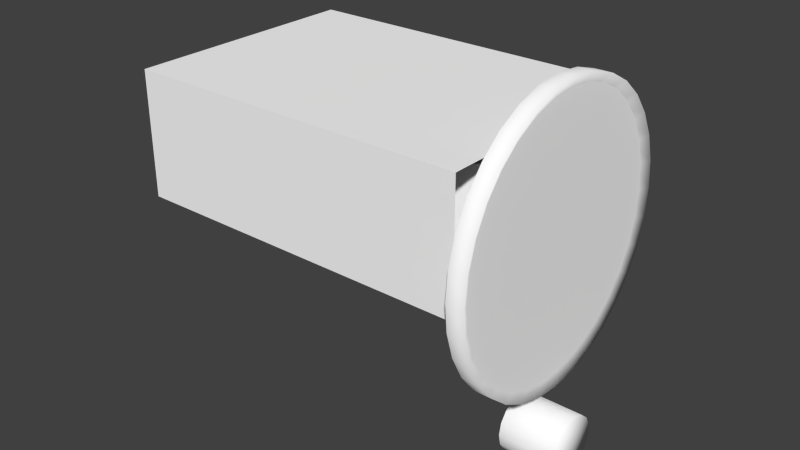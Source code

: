 # Source: compass.blend  (saved by Blender 2.73.0; exported with 4.5.12 LTS)
import bpy
from mathutils import Matrix  # noqa: F401  (used for matrix-valued properties, if any)

bpy.ops.wm.read_factory_settings(use_empty=True)
scene = bpy.context.scene
scene.name = 'Scene'

# ---- collections
col_collection_1 = bpy.data.collections.new('Collection 1'); scene.collection.children.link(col_collection_1)
col_collection_2 = bpy.data.collections.new('Collection 2'); scene.collection.children.link(col_collection_2)

# ---- materials (node trees are filled in below, after node groups)
mat_defaultwhite = bpy.data.materials.new('DefaultWhite')
mat_defaultwhite.alpha_threshold = 0.0
mat_defaultwhite.use_transparent_shadow = False
mat_defaultwhite.diffuse_color = (1.0, 1.0, 1.0, 1.0)
mat_defaultwhite.roughness = 0.5
mat_defaultwhite.line_color = (0.0, 0.0, 0.0, 1.0)
mat_transparent = bpy.data.materials.new('transparent')
mat_transparent.alpha_threshold = 0.0
mat_transparent.use_transparent_shadow = False
mat_transparent.diffuse_color = (1.0, 1.0, 1.0, 1.0)
mat_transparent.roughness = 0.5
mat_transparent.line_color = (0.0, 0.0, 0.0, 0.15)

# ---- node groups
ng_auto_smooth = bpy.data.node_groups.new('Auto Smooth', 'GeometryNodeTree')
_s = ng_auto_smooth.interface.new_socket(name='Geometry', in_out='OUTPUT', socket_type='NodeSocketGeometry')
_s = ng_auto_smooth.interface.new_socket(name='Geometry', in_out='INPUT', socket_type='NodeSocketGeometry')
_s = ng_auto_smooth.interface.new_socket(name='Angle', in_out='INPUT', socket_type='NodeSocketFloat')
_s.subtype = 'ANGLE'
_s.min_value = 0.0
_s.max_value = 3.142
ng_auto_smooth.is_modifier = True
_N = ng_auto_smooth.nodes; _L = ng_auto_smooth.links
n0 = _N.new('NodeGroupOutput'); n0.name = 'Group Output'; n0.location = (480, -100)
n1 = _N.new('NodeGroupInput'); n1.name = 'Group Input'; n1.location = (-420, -300)
n2 = _N.new('NodeGroupInput'); n2.name = 'Group Input.001'; n2.location = (-60, -100)
n3 = _N.new('GeometryNodeSetShadeSmooth'); n3.name = 'Set Shade Smooth'; n3.location = (120, -100)
n3.domain = 'EDGE'
n4 = _N.new('GeometryNodeSetShadeSmooth'); n4.name = 'Set Shade Smooth.001'; n4.location = (300, -100)
n5 = _N.new('GeometryNodeInputMeshEdgeAngle'); n5.name = 'Edge Angle'; n5.location = (-420, -220)
n6 = _N.new('GeometryNodeInputEdgeSmooth'); n6.name = 'Is Edge Smooth'; n6.location = (-60, -160)
n7 = _N.new('GeometryNodeInputShadeSmooth'); n7.name = 'Is Face Smooth'; n7.location = (-240, -340)
n8 = _N.new('FunctionNodeBooleanMath'); n8.name = 'Boolean Math'; n8.location = (-60, -220)
n9 = _N.new('FunctionNodeCompare'); n9.name = 'Compare'; n9.location = (-240, -180)
n9.operation = 'LESS_EQUAL'
_L.new(n5.outputs[0], n9.inputs[0])
_L.new(n4.outputs[0], n0.inputs[0])
_L.new(n1.outputs[1], n9.inputs[1])
_L.new(n9.outputs[0], n8.inputs[0])
_L.new(n7.outputs[0], n8.inputs[1])
_L.new(n2.outputs[0], n3.inputs[0])
_L.new(n6.outputs[0], n3.inputs[1])
_L.new(n3.outputs[0], n4.inputs[0])
_L.new(n8.outputs[0], n3.inputs[2])
n0.is_active_output = True

# ---- material node trees

# ---- world
world_world = bpy.data.worlds.new('World'); scene.world = world_world
world_world.color = (0.05088, 0.05088, 0.05088)
world_world.use_sun_shadow = False
world_world.sun_shadow_jitter_overblur = 0.0
world_world.cycles.sampling_method = 'MANUAL'
world_world.cycles.sample_map_resolution = 256

# ---- meshes
me_knob = bpy.data.meshes.new('knob')
me_knob.from_pydata([(0.01147, -0.007841, -0.05843), (0.01147, -0.005602, -0.05535), (0.01147, -0.002306, -0.05345), (0.01147, 0.001481, -0.05305), (0.01147, 0.005103, -0.05423), (0.01147, 0.007931, -0.05678), (0.01147, 0.009482, -0.06025), (0.01147, 0.009482, -0.06406), (0.01147, 0.007931, -0.06754), (0.01147, 0.005103, -0.07009), (0.01147, 0.001481, -0.07127), (0.01147, -0.002306, -0.07087), (0.01147, -0.005602, -0.06896), (0.01147, -0.007841, -0.06588), (0.01147, -0.008634, -0.06216), (-0.00685, -0.007841, -0.05843), (-0.00685, -0.005602, -0.05535), (-0.00685, -0.002306, -0.05345), (-0.00685, 0.001481, -0.05305), (-0.00685, 0.005103, -0.05423), (-0.00685, 0.007931, -0.05678), (-0.00685, 0.009482, -0.06025), (-0.00685, 0.009482, -0.06406), (-0.00685, 0.007931, -0.06754), (-0.00685, 0.005103, -0.07009), (-0.00685, 0.001481, -0.07127), (-0.00685, -0.002306, -0.07087), (-0.00685, -0.005602, -0.06896), (-0.00685, -0.007841, -0.06588), (-0.00685, -0.008634, -0.06216), (0.01147, 0.000524, -0.06216)], [], [(15, 0, 1, 16), (2, 17, 16, 1), (3, 18, 17, 2), (4, 19, 18, 3), (5, 20, 19, 4), (6, 21, 20, 5), (7, 22, 21, 6), (8, 23, 22, 7), (9, 24, 23, 8), (10, 25, 24, 9), (11, 26, 25, 10), (12, 27, 26, 11), (13, 28, 27, 12), (14, 29, 28, 13), (0, 15, 29, 14), (1, 0, 30), (30, 2, 1), (30, 3, 2), (30, 4, 3), (30, 5, 4), (30, 6, 5), (30, 7, 6), (30, 8, 7), (30, 9, 8), (30, 10, 9), (30, 11, 10), (30, 12, 11), (30, 13, 12), (30, 14, 13), (30, 0, 14)])
me_knob.polygons.foreach_set('use_smooth', [True] * 30)
_uv = me_knob.uv_layers.new(name='UVMap')
_uv.uv.foreach_set('vector', [0.4626, 0.2018, 0.4626, 0.2018, 0.4453, 0.2495, 0.4453, 0.2495, 0.4198, 0.279, 0.4198, 0.279, 0.4453, 0.2495, 0.4453, 0.2495, 0.3904, 0.2852, 0.3904, 0.2852, 0.4198, 0.279, 0.4198, 0.279, 0.3624, 0.2669, 0.3624, 0.2669, 0.3904, 0.2852, 0.3904, 0.2852, 0.3405, 0.2275, 0.3405, 0.2275, 0.3624, 0.2669, 0.3624, 0.2669, 0.3285, 0.1736, 0.3285, 0.1736, 0.3405, 0.2275, 0.3405, 0.2275, 0.3285, 0.1147, 0.3285, 0.1147, 0.3285, 0.1736, 0.3285, 0.1736, 0.3405, 0.06083, 0.3405, 0.06083, 0.3285, 0.1147, 0.3285, 0.1147, 0.3624, 0.02138, 0.3624, 0.02138, 0.3405, 0.06083, 0.3405, 0.06083, 0.3904, 0.003164, 0.3904, 0.003164, 0.3624, 0.02138, 0.3624, 0.02138, 0.4198, 0.009326, 0.4198, 0.009326, 0.3904, 0.003164, 0.3904, 0.003164, 0.4453, 0.0388, 0.4453, 0.0388, 0.4198, 0.009326, 0.4198, 0.009326, 0.4626, 0.0865, 0.4626, 0.0865, 0.4453, 0.0388, 0.4453, 0.0388, 0.4687, 0.1442, 0.4687, 0.1442, 0.4626, 0.0865, 0.4626, 0.0865, 0.4626, 0.2018, 0.4626, 0.2018, 0.4687, 0.1442, 0.4687, 0.1442, 0.4453, 0.2495, 0.4626, 0.2018, 0.3979, 0.1442, 0.3979, 0.1442, 0.4198, 0.279, 0.4453, 0.2495, 0.3979, 0.1442, 0.3904, 0.2852, 0.4198, 0.279, 0.3979, 0.1442, 0.3624, 0.2669, 0.3904, 0.2852, 0.3979, 0.1442, 0.3405, 0.2275, 0.3624, 0.2669, 0.3979, 0.1442, 0.3285, 0.1736, 0.3405, 0.2275, 0.3979, 0.1442, 0.3285, 0.1147, 0.3285, 0.1736, 0.3979, 0.1442, 0.3405, 0.06083, 0.3285, 0.1147, 0.3979, 0.1442, 0.3624, 0.02138, 0.3405, 0.06083, 0.3979, 0.1442, 0.3904, 0.003164, 0.3624, 0.02138, 0.3979, 0.1442, 0.4198, 0.009326, 0.3904, 0.003164, 0.3979, 0.1442, 0.4453, 0.0388, 0.4198, 0.009326, 0.3979, 0.1442, 0.4626, 0.0865, 0.4453, 0.0388, 0.3979, 0.1442, 0.4687, 0.1442, 0.4626, 0.0865, 0.3979, 0.1442, 0.4626, 0.2018, 0.4687, 0.1442])
me_knob.materials.append(mat_defaultwhite)
me_knob.use_remesh_preserve_volume = False
me_knob.use_remesh_preserve_attributes = False
me_knob.use_mirror_vertex_groups = False
me_knob.update()
me_fond = bpy.data.meshes.new('fond')
me_fond.from_pydata([(0.002128, 0.03845, -0.007795), (0.002128, 0.03625, -0.01527), (0.002128, 0.03266, -0.02218), (0.002128, 0.02784, -0.02823), (0.002128, 0.02197, -0.0332), (0.002128, 0.01526, -0.03688), (0.002128, 0.00799, -0.03915), (0.002128, 0.00045, -0.03992), (0.002128, -0.007138, -0.03915), (0.002128, -0.01441, -0.03688), (0.002128, -0.02111, -0.0332), (0.002128, -0.02699, -0.02823), (0.002128, -0.03181, -0.02218), (0.002128, -0.03539, -0.01527), (0.002128, -0.0376, -0.007795), (0.002128, -0.03835, -4e-06), (0.002128, -0.0376, 0.007788), (0.002128, -0.03539, 0.01529), (0.002128, -0.03181, 0.02218), (0.002128, -0.02699, 0.02823), (0.002128, -0.02111, 0.03321), (0.002128, -0.01441, 0.0369), (0.002128, -0.007138, 0.03916), (0.002128, 0.000473, 0.03993), (0.002128, 0.00799, 0.03916), (0.002128, 0.01526, 0.0369), (0.002128, 0.02197, 0.03321), (0.002128, 0.02784, 0.02823), (0.002128, 0.03266, 0.02218), (0.002128, 0.03625, 0.01529), (0.002128, 0.03845, 0.007788), (0.002128, 0.0392, -0.000106), (0.004885, 0.04419, -0.000119), (0.004885, 0.04335, -0.008799), (0.004885, 0.04086, -0.01723), (0.004885, 0.03682, -0.02503), (0.004885, 0.03137, -0.03187), (0.004885, 0.02474, -0.03747), (0.004885, 0.01717, -0.04163), (0.004885, 0.008965, -0.0442), (0.004885, 0.000451, -0.04507), (0.004885, -0.008114, -0.0442), (0.004885, -0.01633, -0.04163), (0.004885, -0.02389, -0.03747), (0.004885, -0.03053, -0.03187), (0.004885, -0.03597, -0.02503), (0.004885, -0.04001, -0.01723), (0.004885, -0.0425, -0.008799), (0.004885, -0.04335, -4e-06), (0.004885, -0.0425, 0.008793), (0.004885, -0.04001, 0.01727), (0.004885, -0.03597, 0.02504), (0.004885, -0.03053, 0.03187), (0.004885, -0.02389, 0.03749), (0.004885, -0.01633, 0.04165), (0.004885, -0.008114, 0.04421), (0.004885, 0.000478, 0.04507), (0.004885, 0.008963, 0.04421), (0.004885, 0.01717, 0.04165), (0.004885, 0.02474, 0.03749), (0.004885, 0.03137, 0.03187), (0.004885, 0.03682, 0.02504), (0.004885, 0.04086, 0.01727), (0.004885, 0.04335, 0.008793), (-0.000777, 0.04419, -0.000119), (-0.000777, 0.04335, -0.008811), (-0.000777, 0.04086, -0.01723), (-0.000777, 0.03682, -0.02503), (-0.000777, 0.03137, -0.03188), (-0.000777, 0.02474, -0.03749), (-0.000777, 0.01717, -0.04163), (-0.000777, 0.008965, -0.0442), (-0.000777, 0.000423, -0.04507), (-0.000777, -0.008114, -0.0442), (-0.000777, -0.01633, -0.04163), (-0.000777, -0.02389, -0.03749), (-0.000777, -0.03053, -0.03188), (-0.000777, -0.03597, -0.02503), (-0.000777, -0.04001, -0.01723), (-0.000777, -0.0425, -0.008811), (-0.000777, -0.04335, -4e-06), (-0.000777, -0.0425, 0.008781), (-0.000777, -0.04001, 0.01727), (-0.000777, -0.03597, 0.02503), (-0.000777, -0.03053, 0.03187), (-0.000777, -0.02389, 0.03748), (-0.000777, -0.01633, 0.04165), (-0.000777, -0.008114, 0.0442), (-0.000777, 0.000478, 0.04506), (-0.000777, 0.008963, 0.0442), (-0.000777, 0.01717, 0.04165), (-0.000777, 0.02474, 0.03748), (-0.000777, 0.03137, 0.03187), (-0.000777, 0.03682, 0.02503), (-0.000777, 0.04086, 0.01727), (-0.000777, 0.04335, 0.008781), (0.004706, 0.007691, -0.03937)], [], [(0, 1, 34, 33), (35, 34, 1, 2), (36, 35, 2, 3), (37, 36, 3, 4), (38, 37, 4, 5), (39, 38, 5, 6), (40, 39, 6, 7), (41, 40, 7, 8), (42, 41, 8, 9), (43, 42, 9, 10), (44, 43, 10, 11), (45, 44, 11, 12), (46, 45, 12, 13), (47, 46, 13, 14), (48, 47, 14, 15), (49, 48, 15, 16), (50, 49, 16, 17), (51, 50, 17, 18), (52, 51, 18, 19), (53, 52, 19, 20), (54, 53, 20, 21), (55, 54, 21, 22), (56, 55, 22, 23), (57, 56, 23, 24), (58, 57, 24, 25), (59, 58, 25, 26), (60, 59, 26, 27), (61, 60, 27, 28), (62, 61, 28, 29), (63, 62, 29, 30), (32, 63, 30, 31), (53, 54, 86, 85), (52, 53, 85, 84), (51, 52, 84, 83), (50, 51, 83, 82), (48, 49, 81, 80), (49, 50, 82, 81), (47, 48, 80, 79), (46, 47, 79, 78), (45, 46, 78, 77), (44, 45, 77, 76), (43, 44, 76, 75), (42, 43, 75, 74), (41, 42, 74, 73), (40, 41, 73, 72), (39, 40, 72, 71), (38, 39, 71, 70), (37, 38, 70, 69), (36, 37, 69, 68), (35, 36, 68, 67), (34, 35, 67, 66), (33, 34, 66, 65), (32, 33, 65, 64), (63, 32, 64, 95), (62, 63, 95, 94), (61, 62, 94, 93), (60, 61, 93, 92), (57, 58, 90, 89), (59, 60, 92, 91), (58, 59, 91, 90), (56, 57, 89, 88), (55, 56, 88, 87), (54, 55, 87, 86), (31, 0, 33, 32)])
me_fond.polygons.foreach_set('use_smooth', [True] * 64)
_uv = me_fond.uv_layers.new(name='UVMap')
_uv.uv.foreach_set('vector', [0.02367, 0.4148, 0.01195, 0.4908, 0.03502, 0.4999, 0.0454, 0.4325, 0.0427, 0.3444, 0.02367, 0.4148, 0.0454, 0.4325, 0.06226, 0.3702, 0.06832, 0.2828, 0.0427, 0.3444, 0.06226, 0.3702, 0.08495, 0.3156, 0.09954, 0.2323, 0.06832, 0.2828, 0.08495, 0.3156, 0.1126, 0.2709, 0.1351, 0.1948, 0.09954, 0.2323, 0.1126, 0.2709, 0.1441, 0.2376, 0.1738, 0.1716, 0.1351, 0.1948, 0.1441, 0.2376, 0.1784, 0.2171, 0.2138, 0.1638, 0.1738, 0.1716, 0.1784, 0.2171, 0.2139, 0.2102, 0.2542, 0.1716, 0.2138, 0.1638, 0.2139, 0.2102, 0.2496, 0.2171, 0.2928, 0.1948, 0.2542, 0.1716, 0.2496, 0.2171, 0.2838, 0.2376, 0.3284, 0.2323, 0.2928, 0.1948, 0.2838, 0.2376, 0.3153, 0.2709, 0.3596, 0.2828, 0.3284, 0.2323, 0.3153, 0.2709, 0.343, 0.3156, 0.3852, 0.3444, 0.3596, 0.2828, 0.343, 0.3156, 0.3657, 0.3702, 0.4043, 0.4148, 0.3852, 0.3444, 0.3657, 0.3702, 0.3825, 0.4325, 0.416, 0.4908, 0.4043, 0.4148, 0.3825, 0.4325, 0.3929, 0.4999, 0.42, 0.5701, 0.416, 0.4908, 0.3929, 0.4999, 0.3964, 0.5701, 0.416, 0.6494, 0.42, 0.5701, 0.3964, 0.5701, 0.3929, 0.6404, 0.4043, 0.7258, 0.416, 0.6494, 0.3929, 0.6404, 0.3825, 0.708, 0.3852, 0.7959, 0.4043, 0.7258, 0.3825, 0.708, 0.3657, 0.7701, 0.3596, 0.8575, 0.3852, 0.7959, 0.3657, 0.7701, 0.343, 0.8247, 0.3284, 0.9082, 0.3596, 0.8575, 0.343, 0.8247, 0.3153, 0.8696, 0.2928, 0.9457, 0.3284, 0.9082, 0.3153, 0.8696, 0.2838, 0.9028, 0.2542, 0.9688, 0.2928, 0.9457, 0.2838, 0.9028, 0.2496, 0.9232, 0.2137, 0.9766, 0.2542, 0.9688, 0.2496, 0.9232, 0.2137, 0.9301, 0.1738, 0.9688, 0.2137, 0.9766, 0.2137, 0.9301, 0.1784, 0.9232, 0.1351, 0.9457, 0.1738, 0.9688, 0.1784, 0.9232, 0.1441, 0.9028, 0.09954, 0.9082, 0.1351, 0.9457, 0.1441, 0.9028, 0.1126, 0.8696, 0.06832, 0.8575, 0.09954, 0.9082, 0.1126, 0.8696, 0.08495, 0.8247, 0.0427, 0.7959, 0.06832, 0.8575, 0.08495, 0.8247, 0.06226, 0.7701, 0.02367, 0.7258, 0.0427, 0.7959, 0.06226, 0.7701, 0.0454, 0.708, 0.01195, 0.6494, 0.02367, 0.7258, 0.0454, 0.708, 0.03502, 0.6404, 0.00799, 0.5691, 0.01195, 0.6494, 0.03502, 0.6404, 0.03151, 0.5692, 0.3284, 0.9082, 0.2928, 0.9457, 0.2928, 0.9457, 0.3284, 0.9081, 0.3596, 0.8575, 0.3284, 0.9082, 0.3284, 0.9081, 0.3596, 0.8575, 0.3852, 0.7959, 0.3596, 0.8575, 0.3596, 0.8575, 0.3852, 0.7958, 0.4043, 0.7258, 0.3852, 0.7959, 0.3852, 0.7958, 0.4043, 0.7258, 0.42, 0.5701, 0.416, 0.6494, 0.416, 0.6493, 0.42, 0.5701, 0.416, 0.6494, 0.4043, 0.7258, 0.4043, 0.7258, 0.416, 0.6493, 0.416, 0.4908, 0.42, 0.5701, 0.42, 0.5701, 0.416, 0.4907, 0.4043, 0.4148, 0.416, 0.4908, 0.416, 0.4907, 0.4043, 0.4148, 0.3852, 0.3444, 0.4043, 0.4148, 0.4043, 0.4148, 0.3852, 0.3444, 0.3596, 0.2828, 0.3852, 0.3444, 0.3852, 0.3444, 0.3596, 0.2827, 0.3284, 0.2323, 0.3596, 0.2828, 0.3596, 0.2827, 0.3284, 0.2322, 0.2928, 0.1948, 0.3284, 0.2323, 0.3284, 0.2322, 0.2928, 0.1948, 0.2542, 0.1716, 0.2928, 0.1948, 0.2928, 0.1948, 0.2542, 0.1716, 0.2138, 0.1638, 0.2542, 0.1716, 0.2542, 0.1716, 0.214, 0.1638, 0.1738, 0.1716, 0.2138, 0.1638, 0.214, 0.1638, 0.1738, 0.1716, 0.1351, 0.1948, 0.1738, 0.1716, 0.1738, 0.1716, 0.1351, 0.1948, 0.09954, 0.2323, 0.1351, 0.1948, 0.1351, 0.1948, 0.09954, 0.2322, 0.06832, 0.2828, 0.09954, 0.2323, 0.09954, 0.2322, 0.06832, 0.2827, 0.0427, 0.3444, 0.06832, 0.2828, 0.06832, 0.2827, 0.0427, 0.3444, 0.02367, 0.4148, 0.0427, 0.3444, 0.0427, 0.3444, 0.02367, 0.4148, 0.01195, 0.4908, 0.02367, 0.4148, 0.02367, 0.4148, 0.01195, 0.4907, 0.00799, 0.5691, 0.01195, 0.4908, 0.01195, 0.4907, 0.00799, 0.5691, 0.01195, 0.6494, 0.00799, 0.5691, 0.00799, 0.5691, 0.01195, 0.6493, 0.02367, 0.7258, 0.01195, 0.6494, 0.01195, 0.6493, 0.02367, 0.7258, 0.0427, 0.7959, 0.02367, 0.7258, 0.02367, 0.7258, 0.0427, 0.7958, 0.06832, 0.8575, 0.0427, 0.7959, 0.0427, 0.7958, 0.06832, 0.8575, 0.1738, 0.9688, 0.1351, 0.9457, 0.1351, 0.9457, 0.1738, 0.9686, 0.09954, 0.9082, 0.06832, 0.8575, 0.06832, 0.8575, 0.09954, 0.9081, 0.1351, 0.9457, 0.09954, 0.9082, 0.09954, 0.9081, 0.1351, 0.9457, 0.2137, 0.9766, 0.1738, 0.9688, 0.1738, 0.9686, 0.2137, 0.9764, 0.2542, 0.9688, 0.2137, 0.9766, 0.2137, 0.9764, 0.2542, 0.9686, 0.2928, 0.9457, 0.2542, 0.9688, 0.2542, 0.9686, 0.2928, 0.9457, 0.01195, 0.4908, 0.00799, 0.5691, 0.03151, 0.5692, 0.03502, 0.4999])
me_fond.materials.append(mat_defaultwhite)
me_fond.use_remesh_preserve_volume = False
me_fond.use_remesh_preserve_attributes = False
me_fond.use_mirror_vertex_groups = False
me_fond.update()
me_face = bpy.data.meshes.new('face')
me_face.from_pydata([(0.000593, 0.04175, -0.01191), (0.000593, 0.02874, -0.03216), (0.000593, 0.000766, 0.00012), (0.000593, 0.006846, -0.04216), (0.000593, -0.01698, -0.03873), (0.000593, -0.03517, -0.02297), (0.000593, -0.04195, 0.00012), (0.000593, -0.02722, 0.002239), (0.000593, 0.02703, 0.002239), (0.000593, 0.02874, 0.0324), (0.000593, 0.02703, 0.0228), (0.000593, -0.02722, 0.0228), (0.000593, 0.000469, 0.0228), (0.000593, -0.03517, 0.02321), (0.000593, -0.01698, 0.03897), (0.000593, 0.04175, 0.01215), (0.000593, 0.006845, 0.0424), (0.000593, 0.000517, 0.002239), (0.000593, -0.000196, 0.0228), (0.000593, 0.001205, 0.0228), (0.000593, -0.000196, 0.002239), (0.000593, 0.001207, 0.002239), (0.000593, 0.03688, -0.02309), (0.000593, 0.0186, -0.03893), (0.000593, -0.005342, -0.04237), (0.000593, -0.02734, -0.03232), (0.000593, -0.04042, -0.01197), (0.000593, -0.04042, 0.01221), (0.000593, -0.02734, 0.03256), (0.000593, 0.03688, 0.02332), (0.000593, 0.04369, 0.000119), (0.000593, -0.005343, 0.04261), (0.000593, 0.0186, 0.03916)], [], [(6, 2, 7), (8, 2, 0), (12, 16, 18), (18, 14, 11), (10, 9, 19), (19, 16, 12), (7, 2, 20), (20, 2, 17), (17, 2, 21), (21, 2, 8), (12, 18, 20, 17), (12, 17, 21, 19), (0, 2, 22), (22, 2, 1), (1, 2, 23), (23, 2, 3), (3, 2, 24), (24, 2, 4), (4, 2, 25), (25, 2, 5), (5, 2, 26), (26, 2, 6), (27, 7, 11), (6, 7, 27), (27, 11, 13), (13, 11, 28), (28, 11, 14), (29, 10, 8), (9, 10, 29), (29, 8, 15), (15, 8, 30), (30, 8, 0), (14, 18, 31), (31, 18, 16), (16, 19, 32), (32, 19, 9)])
me_face.polygons.foreach_set('use_smooth', [True] * 36)
_uv = me_face.uv_layers.new(name='UVMap')
_uv.uv.foreach_set('vector', [0.02216, 0.574, 0.2186, 0.574, 0.08988, 0.5935, 0.3395, 0.5935, 0.2186, 0.574, 0.4072, 0.4633, 0.2146, 0.7827, 0.2466, 0.963, 0.2134, 0.7827, 0.2134, 0.7827, 0.137, 0.9315, 0.08988, 0.7827, 0.3395, 0.7827, 0.3473, 0.871, 0.2158, 0.7827, 0.2158, 0.7827, 0.2466, 0.963, 0.2146, 0.7827, 0.08988, 0.5935, 0.2186, 0.574, 0.2134, 0.5935, 0.2134, 0.5935, 0.2186, 0.574, 0.2146, 0.5935, 0.2146, 0.5935, 0.2186, 0.574, 0.2158, 0.5935, 0.2158, 0.5935, 0.2186, 0.574, 0.3395, 0.5935, 0.2146, 0.7827, 0.2134, 0.7827, 0.2134, 0.5935, 0.2146, 0.5935, 0.2146, 0.7827, 0.2146, 0.5935, 0.2158, 0.5935, 0.2158, 0.7827, 0.4072, 0.4633, 0.2186, 0.574, 0.3845, 0.3606, 0.3845, 0.3606, 0.2186, 0.574, 0.3473, 0.277, 0.3473, 0.277, 0.2186, 0.574, 0.3005, 0.2149, 0.3005, 0.2149, 0.2186, 0.574, 0.2466, 0.1851, 0.2466, 0.1851, 0.2186, 0.574, 0.1904, 0.1832, 0.1904, 0.1832, 0.2186, 0.574, 0.137, 0.2166, 0.137, 0.2166, 0.2186, 0.574, 0.08918, 0.2756, 0.08918, 0.2756, 0.2186, 0.574, 0.05335, 0.3616, 0.05335, 0.3616, 0.2186, 0.574, 0.02904, 0.4628, 0.02904, 0.4628, 0.2186, 0.574, 0.02216, 0.574, 0.02904, 0.6853, 0.08988, 0.5935, 0.08988, 0.7827, 0.02216, 0.574, 0.08988, 0.5935, 0.02904, 0.6853, 0.02904, 0.6853, 0.08988, 0.7827, 0.05335, 0.7865, 0.05335, 0.7865, 0.08988, 0.7827, 0.08918, 0.8724, 0.08918, 0.8724, 0.08988, 0.7827, 0.137, 0.9315, 0.3845, 0.7875, 0.3395, 0.7827, 0.3395, 0.5935, 0.3473, 0.871, 0.3395, 0.7827, 0.3845, 0.7875, 0.3845, 0.7875, 0.3395, 0.5935, 0.4072, 0.6847, 0.4072, 0.6847, 0.3395, 0.5935, 0.4159, 0.574, 0.4159, 0.574, 0.3395, 0.5935, 0.4072, 0.4633, 0.137, 0.9315, 0.2134, 0.7827, 0.1904, 0.9648, 0.1904, 0.9648, 0.2134, 0.7827, 0.2466, 0.963, 0.2466, 0.963, 0.2158, 0.7827, 0.3005, 0.9332, 0.3005, 0.9332, 0.2158, 0.7827, 0.3473, 0.871])
me_face.materials.append(mat_defaultwhite)
me_face.use_remesh_preserve_volume = False
me_face.use_remesh_preserve_attributes = False
me_face.use_mirror_vertex_groups = False
me_face.update()
me_box = bpy.data.meshes.new('box')
me_box.from_pydata([(-0.002979, -0.03746, -0.009009), (-0.002979, -0.03746, 0.0309), (-0.1135, -0.03746, 0.0309), (-0.1135, -0.03746, -0.009009), (-0.002979, 0.0398, -0.009009), (-0.002979, 0.0398, 0.0309), (-0.1135, 0.0398, 0.0309), (-0.1135, 0.0398, -0.009009)], [], [(0, 3, 2, 1), (7, 6, 2, 3), (7, 4, 5, 6), (5, 1, 2, 6), (0, 4, 7, 3)])
_uv = me_box.uv_layers.new(name='UVMap')
_uv.uv.foreach_set('vector', [0.7047, 0.1226, 0.7047, 0.1226, 0.7047, 0.2207, 0.7047, 0.2207, 0.7997, 0.1226, 0.7997, 0.2207, 0.7047, 0.2207, 0.7047, 0.1226, 0.7997, 0.1226, 0.7997, 0.1226, 0.7997, 0.2207, 0.7997, 0.2207, 0.7997, 0.2207, 0.7047, 0.2207, 0.7047, 0.2207, 0.7997, 0.2207, 0.7047, 0.1226, 0.7997, 0.1226, 0.7997, 0.1226, 0.7047, 0.1226])
me_box.materials.append(mat_defaultwhite)
me_box.use_remesh_preserve_volume = False
me_box.use_remesh_preserve_attributes = False
me_box.use_mirror_vertex_groups = False
me_box.update()
me_compass = bpy.data.meshes.new('Compass')
me_compass.from_pydata([(-0.004883, -0.01384, 0.02539), (-0.002021, 0.000427, 0.02539), (-0.004765, -0.01389, -0.00177), (-0.001894, 0.000427, -0.00177), (-0.01303, -0.02594, 0.02539), (-0.01294, -0.02603, -0.00177), (-0.02522, -0.03402, 0.02539), (-0.02517, -0.03414, -0.00177), (-0.0396, -0.03686, 0.02539), (-0.0396, -0.03699, -0.00177), (-0.05398, -0.03402, 0.02539), (-0.05404, -0.03414, -0.00177), (-0.06618, -0.02594, 0.02539), (-0.06627, -0.02603, -0.00177), (-0.07432, -0.01384, 0.02539), (-0.07444, -0.01389, -0.00177), (-0.07718, 0.000427, 0.02539), (-0.07731, 0.000427, -0.00177), (-0.07432, 0.0147, 0.02539), (-0.07444, 0.01475, -0.00177), (-0.06618, 0.02679, 0.02539), (-0.06627, 0.02688, -0.00177), (-0.05398, 0.03488, 0.02539), (-0.05404, 0.035, -0.00177), (-0.0396, 0.03772, 0.02539), (-0.0396, 0.03784, -0.00177), (-0.02522, 0.03488, 0.02539), (-0.02517, 0.035, -0.00177), (-0.01303, 0.02679, 0.02539), (-0.01294, 0.02688, -0.00177), (-0.004883, 0.0147, 0.02539), (-0.004765, 0.01475, -0.00177)], [], [(0, 2, 3, 1), (2, 0, 4, 5), (5, 4, 6, 7), (7, 6, 8, 9), (9, 8, 10, 11), (11, 10, 12, 13), (13, 12, 14, 15), (15, 14, 16, 17), (17, 16, 18, 19), (19, 18, 20, 21), (21, 20, 22, 23), (23, 22, 24, 25), (25, 24, 26, 27), (27, 26, 28, 29), (29, 28, 30, 31), (1, 3, 31, 30)])
me_compass.polygons.foreach_set('use_smooth', [True] * 16)
_uv = me_compass.uv_layers.new(name='UVMap')
_uv.uv.foreach_set('vector', [0.8755, 0.25, 0.875, -0.03809, 1.0, -0.03809, 1.0, 0.25, 0.8745, -0.03809, 0.875, 0.25, 0.751, 0.25, 0.75, -0.03809, 0.75, -0.03809, 0.749, 0.25, 0.625, 0.25, 0.6255, -0.03809, 0.625, -0.03809, 0.6245, 0.25, 0.5, 0.25, 0.5, -0.03809, 1.0, 0.2119, 1.0, 0.5, 0.8755, 0.5, 0.875, 0.2119, 0.8745, 0.2119, 0.875, 0.5, 0.751, 0.5, 0.75, 0.2119, 0.75, 0.2119, 0.749, 0.5, 0.625, 0.5, 0.6255, 0.2119, 0.625, 0.2119, 0.6245, 0.5, 0.5, 0.5, 0.5, 0.2119, 1.0, 0.4619, 1.0, 0.75, 0.8755, 0.75, 0.875, 0.4619, 0.8745, 0.4619, 0.875, 0.75, 0.751, 0.75, 0.75, 0.4619, 0.75, 0.4619, 0.749, 0.75, 0.625, 0.75, 0.6255, 0.4619, 0.625, 0.4619, 0.6245, 0.75, 0.5, 0.75, 0.5, 0.4619, 1.0, 0.7119, 1.0, 1.0, 0.8755, 1.0, 0.875, 0.7119, 0.8745, 0.7119, 0.875, 1.0, 0.751, 1.0, 0.75, 0.7119, 0.75, 0.7119, 0.749, 1.0, 0.625, 1.0, 0.6255, 0.7119, 0.5, 1.0, 0.5, 0.7119, 0.625, 0.7119, 0.6245, 1.0])
me_compass.materials.append(mat_defaultwhite)
me_compass.use_remesh_preserve_volume = False
me_compass.use_remesh_preserve_attributes = False
me_compass.use_mirror_vertex_groups = False
me_compass.update()
me_vitre = bpy.data.meshes.new('vitre')
me_vitre.from_pydata([(0.002186, -5.305e-05, -0.000223), (0.003391, 0.02365, 0.03525), (0.003391, 0.01627, 0.03919), (0.003391, 0.008266, 0.04162), (0.003391, -5.691e-05, 0.04244), (0.003391, -0.008378, 0.04162), (0.003391, -0.01638, 0.03919), (0.003391, -0.02376, 0.03525), (0.003391, -0.03022, 0.02994), (0.003391, -0.03552, 0.02348), (0.003391, -0.03947, 0.0161), (0.003391, -0.0419, 0.008097), (0.003391, -0.04272, -0.000225), (0.003391, -0.0419, -0.008546), (0.003391, -0.03947, -0.01655), (0.003391, -0.03552, -0.02393), (0.003391, -0.03022, -0.03039), (0.003391, -0.02376, -0.03569), (0.003391, -0.01638, -0.03963), (0.003391, -0.008376, -0.04206), (0.003391, -5.305e-05, -0.04288), (0.003391, 0.008268, -0.04206), (0.003391, 0.01627, -0.03963), (0.003391, 0.02365, -0.03569), (0.003391, 0.03011, -0.03039), (0.003391, 0.03542, -0.02393), (0.003391, 0.03936, -0.01655), (0.003391, 0.04179, -0.008546), (0.003391, 0.04261, -0.000225), (0.003391, 0.04179, 0.008098), (0.003391, 0.03936, 0.0161), (0.003391, 0.03542, 0.02348), (0.003391, 0.03011, 0.02994), (0.003391, -5.401e-05, -0.000225)], [], [(33, 32, 1), (2, 33, 1), (33, 2, 3), (4, 33, 3), (33, 4, 5), (6, 33, 5), (33, 6, 7), (33, 7, 8), (33, 8, 9), (10, 33, 9), (33, 10, 11), (33, 11, 12), (33, 12, 13), (33, 13, 14), (33, 14, 15), (33, 15, 16), (17, 33, 16), (33, 17, 18), (33, 18, 19), (33, 19, 20), (33, 20, 21), (33, 21, 22), (33, 22, 23), (33, 23, 24), (33, 24, 25), (33, 25, 26), (27, 33, 26), (33, 27, 28), (33, 28, 29), (33, 29, 30), (33, 30, 31), (33, 31, 32)])
me_vitre.polygons.foreach_set('use_smooth', [True] * 32)
_uv = me_vitre.uv_layers.new(name='UVMap')
_uv.uv.foreach_set('vector', [0.5, 0.5, 0.8536, 0.8535, 0.7778, 0.9157, 0.6913, 0.9619, 0.5, 0.5, 0.7778, 0.9157, 0.5, 0.5, 0.6913, 0.9619, 0.5975, 0.9904, 0.5, 1.0, 0.5, 0.5, 0.5975, 0.9904, 0.5, 0.5, 0.5, 1.0, 0.4024, 0.9904, 0.3086, 0.9619, 0.5, 0.5, 0.4024, 0.9904, 0.5, 0.5, 0.3086, 0.9619, 0.2222, 0.9157, 0.5, 0.5, 0.2222, 0.9157, 0.1464, 0.8535, 0.5, 0.5, 0.1464, 0.8535, 0.08429, 0.7778, 0.03808, 0.6913, 0.5, 0.5, 0.08429, 0.7778, 0.5, 0.5, 0.03808, 0.6913, 0.009591, 0.5975, 0.5, 0.5, 0.009591, 0.5975, 0.0, 0.5, 0.5, 0.5, 0.0, 0.5, 0.009591, 0.4024, 0.5, 0.5, 0.009591, 0.4024, 0.03808, 0.3086, 0.5, 0.5, 0.03808, 0.3086, 0.08429, 0.2222, 0.5, 0.5, 0.08429, 0.2222, 0.1464, 0.1464, 0.2222, 0.08426, 0.5, 0.5, 0.1464, 0.1464, 0.5, 0.5, 0.2222, 0.08426, 0.3086, 0.03808, 0.5, 0.5, 0.3086, 0.03808, 0.4025, 0.009591, 0.5, 0.5, 0.4025, 0.009591, 0.5, 0.0, 0.5, 0.5, 0.5, 0.0, 0.5975, 0.009591, 0.5, 0.5, 0.5975, 0.009591, 0.6913, 0.03808, 0.5, 0.5, 0.6913, 0.03808, 0.7778, 0.08426, 0.5, 0.5, 0.7778, 0.08426, 0.8536, 0.1464, 0.5, 0.5, 0.8536, 0.1464, 0.9157, 0.2222, 0.5, 0.5, 0.9157, 0.2222, 0.9619, 0.3086, 0.9904, 0.4024, 0.5, 0.5, 0.9619, 0.3086, 0.5, 0.5, 0.9904, 0.4024, 1.0, 0.5, 0.5, 0.5, 1.0, 0.5, 0.9904, 0.5975, 0.5, 0.5, 0.9904, 0.5975, 0.9619, 0.6913, 0.5, 0.5, 0.9619, 0.6913, 0.9157, 0.7778, 0.5, 0.5, 0.9157, 0.7778, 0.8536, 0.8535])
me_vitre.materials.append(mat_transparent)
me_vitre.use_remesh_preserve_volume = False
me_vitre.use_remesh_preserve_attributes = False
me_vitre.use_mirror_vertex_groups = False
me_vitre.update()

# ---- objects
ob_knob = bpy.data.objects.new('knob', me_knob)
ob_fond = bpy.data.objects.new('fond', me_fond)
ob_face = bpy.data.objects.new('face', me_face)
ob_box = bpy.data.objects.new('box', me_box)
ob_compass = bpy.data.objects.new('Compass', me_compass)
ob_vitre = bpy.data.objects.new('vitre', me_vitre)

# ---- transforms, parenting, visibility, modifiers, constraints
ob_knob.location = (0.0, 0.0, 0.0)
ob_knob.lineart.crease_threshold = 0.0
_m = ob_knob.modifiers.new('Auto Smooth', 'NODES')
_m.node_group = ng_auto_smooth
_gi = [s.identifier for s in ng_auto_smooth.interface.items_tree if s.item_type == 'SOCKET' and s.in_out == 'INPUT']
_m[_gi[1]] = 3.142  # Angle
ob_fond.location = (0.0, 0.0, 0.0)
ob_fond.lineart.crease_threshold = 0.0
_m = ob_fond.modifiers.new('Auto Smooth', 'NODES')
_m.node_group = ng_auto_smooth
_gi = [s.identifier for s in ng_auto_smooth.interface.items_tree if s.item_type == 'SOCKET' and s.in_out == 'INPUT']
_m[_gi[1]] = 3.142  # Angle
ob_face.location = (0.0, 0.0, 0.0)
ob_face.lineart.crease_threshold = 0.0
_m = ob_face.modifiers.new('Auto Smooth', 'NODES')
_m.node_group = ng_auto_smooth
_gi = [s.identifier for s in ng_auto_smooth.interface.items_tree if s.item_type == 'SOCKET' and s.in_out == 'INPUT']
_m[_gi[1]] = 3.142  # Angle
ob_box.location = (0.0, 0.0, 0.0)
ob_box.lineart.crease_threshold = 0.0
_m = ob_box.modifiers.new('Auto Smooth', 'NODES')
_m.node_group = ng_auto_smooth
_gi = [s.identifier for s in ng_auto_smooth.interface.items_tree if s.item_type == 'SOCKET' and s.in_out == 'INPUT']
_m[_gi[1]] = 3.142  # Angle
ob_compass.location = (0.0, 0.0, 0.0)
ob_compass.lineart.crease_threshold = 0.0
_m = ob_compass.modifiers.new('Auto Smooth', 'NODES')
_m.node_group = ng_auto_smooth
_gi = [s.identifier for s in ng_auto_smooth.interface.items_tree if s.item_type == 'SOCKET' and s.in_out == 'INPUT']
_m[_gi[1]] = 3.142  # Angle
ob_vitre.location = (0.0, 0.0, 0.0)
ob_vitre.display_type = 'SOLID'
ob_vitre.show_transparent = True
ob_vitre.lineart.crease_threshold = 0.0
_m = ob_vitre.modifiers.new('Auto Smooth', 'NODES')
_m.node_group = ng_auto_smooth
_gi = [s.identifier for s in ng_auto_smooth.interface.items_tree if s.item_type == 'SOCKET' and s.in_out == 'INPUT']
_m[_gi[1]] = 3.142  # Angle

# ---- collection membership
col_collection_1.objects.link(ob_knob)
col_collection_1.objects.link(ob_fond)
col_collection_1.objects.link(ob_face)
col_collection_1.objects.link(ob_box)
col_collection_1.objects.link(ob_compass)
col_collection_2.objects.link(ob_vitre)

# ---- scene / render settings (as saved in the file)
scene.frame_start = 1; scene.frame_end = 250; scene.frame_set(1)
scene.render.engine = 'BLENDER_EEVEE_NEXT'
scene.render.image_settings.color_mode = 'RGB'
scene.render.image_settings.compression = 90
scene.render.resolution_percentage = 50
scene.render.dither_intensity = 0.0
scene.render.bake_margin = 2
scene.render.bake_bias = 0.0
scene.cycles.use_denoising = False
scene.cycles.samples = 10
scene.cycles.sampling_pattern = 'TABULATED_SOBOL'
scene.cycles.light_sampling_threshold = 0.0
scene.cycles.use_adaptive_sampling = False
scene.cycles.use_light_tree = False
scene.cycles.blur_glossy = 0.0
scene.cycles.volume_bounces = 1
scene.cycles.pixel_filter_type = 'GAUSSIAN'
scene.cycles.sample_clamp_indirect = 0.0
scene.view_settings.view_transform = 'Standard'
bpy.context.view_layer.update()

# ---- added for rendering (the .blend has no active camera and no usable light): camera, sun
cam_auto = bpy.data.cameras.new('AutoCamera')
cam_auto.lens = 50.0
cam_auto.sensor_width = 36.0
cam_auto.clip_end = 1000.0
ob_auto_camera = bpy.data.objects.new('AutoCamera', cam_auto)
scene.collection.objects.link(ob_auto_camera)
ob_auto_camera.location = (0.134049, -0.22163, 0.13494)
ob_auto_camera.rotation_euler = (1.09748, -7.21219e-08, 0.694738)
scene.camera = ob_auto_camera
light_auto_sun = bpy.data.lights.new('AutoSun', 'SUN')
light_auto_sun.energy = 3.0
light_auto_sun.angle = 0.0523599
ob_auto_sun = bpy.data.objects.new('AutoSun', light_auto_sun)
scene.collection.objects.link(ob_auto_sun)
ob_auto_sun.rotation_euler = (0.872665, 0.174533, 0.523599)
bpy.context.view_layer.update()
